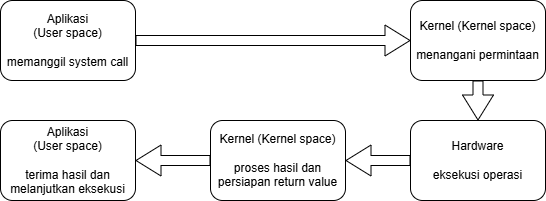

The diagram above was exported from draw.io. Its source (the exported page's mxGraphModel, read from the mxfile embedded in the PNG):
<mxGraphModel dx="1103" dy="526" grid="1" gridSize="10" guides="1" tooltips="1" connect="1" arrows="1" fold="1" page="1" pageScale="1" pageWidth="850" pageHeight="1100" math="0" shadow="0">
  <root>
    <mxCell id="0" />
    <mxCell id="1" parent="0" />
    <mxCell id="owtwlC2BIBMMs-v31UmY-9" value="Aplikasi&lt;div&gt;(User space)&lt;/div&gt;&lt;div&gt;&lt;br&gt;&lt;/div&gt;&lt;div&gt;memanggil system call&lt;/div&gt;" style="rounded=1;whiteSpace=wrap;html=1;" vertex="1" parent="1">
      <mxGeometry x="130" y="120" width="135" height="80" as="geometry" />
    </mxCell>
    <mxCell id="owtwlC2BIBMMs-v31UmY-16" value="Kernel (Kernel space)&lt;div&gt;&lt;br&gt;&lt;/div&gt;&lt;div&gt;menangani permintaan&lt;/div&gt;" style="rounded=1;whiteSpace=wrap;html=1;" vertex="1" parent="1">
      <mxGeometry x="540" y="120" width="135" height="80" as="geometry" />
    </mxCell>
    <mxCell id="owtwlC2BIBMMs-v31UmY-17" value="Hardware&lt;div&gt;&lt;br&gt;&lt;/div&gt;&lt;div&gt;eksekusi operasi&lt;/div&gt;" style="rounded=1;whiteSpace=wrap;html=1;" vertex="1" parent="1">
      <mxGeometry x="540" y="240" width="135" height="80" as="geometry" />
    </mxCell>
    <mxCell id="owtwlC2BIBMMs-v31UmY-18" value="Kernel (Kernel space)&lt;div&gt;&lt;br&gt;&lt;/div&gt;&lt;div&gt;proses hasil dan persiapan return value&lt;/div&gt;" style="rounded=1;whiteSpace=wrap;html=1;" vertex="1" parent="1">
      <mxGeometry x="340" y="240" width="135" height="80" as="geometry" />
    </mxCell>
    <mxCell id="owtwlC2BIBMMs-v31UmY-19" value="Aplikasi&lt;div&gt;(User space)&lt;/div&gt;&lt;div&gt;&lt;br&gt;&lt;/div&gt;&lt;div&gt;terima hasil dan melanjutkan eksekusi&lt;/div&gt;" style="rounded=1;whiteSpace=wrap;html=1;" vertex="1" parent="1">
      <mxGeometry x="130" y="240" width="135" height="80" as="geometry" />
    </mxCell>
    <mxCell id="owtwlC2BIBMMs-v31UmY-20" value="" style="shape=flexArrow;endArrow=classic;html=1;rounded=0;fontSize=12;startSize=8;endSize=8;curved=1;" edge="1" parent="1" source="owtwlC2BIBMMs-v31UmY-9" target="owtwlC2BIBMMs-v31UmY-16">
      <mxGeometry width="50" height="50" relative="1" as="geometry">
        <mxPoint x="540" y="340" as="sourcePoint" />
        <mxPoint x="590" y="290" as="targetPoint" />
      </mxGeometry>
    </mxCell>
    <mxCell id="owtwlC2BIBMMs-v31UmY-21" value="" style="shape=flexArrow;endArrow=classic;html=1;rounded=0;fontSize=12;startSize=8;endSize=8;curved=1;" edge="1" parent="1" source="owtwlC2BIBMMs-v31UmY-16" target="owtwlC2BIBMMs-v31UmY-17">
      <mxGeometry width="50" height="50" relative="1" as="geometry">
        <mxPoint x="494" y="140" as="sourcePoint" />
        <mxPoint x="610" y="220" as="targetPoint" />
      </mxGeometry>
    </mxCell>
    <mxCell id="owtwlC2BIBMMs-v31UmY-22" value="" style="shape=flexArrow;endArrow=classic;html=1;rounded=0;fontSize=12;startSize=8;endSize=8;curved=1;" edge="1" parent="1" source="owtwlC2BIBMMs-v31UmY-17" target="owtwlC2BIBMMs-v31UmY-18">
      <mxGeometry width="50" height="50" relative="1" as="geometry">
        <mxPoint x="658" y="300" as="sourcePoint" />
        <mxPoint x="608" y="500" as="targetPoint" />
      </mxGeometry>
    </mxCell>
    <mxCell id="owtwlC2BIBMMs-v31UmY-23" value="" style="shape=flexArrow;endArrow=classic;html=1;rounded=0;fontSize=12;startSize=8;endSize=8;curved=1;" edge="1" parent="1" source="owtwlC2BIBMMs-v31UmY-18" target="owtwlC2BIBMMs-v31UmY-19">
      <mxGeometry width="50" height="50" relative="1" as="geometry">
        <mxPoint x="530" y="540" as="sourcePoint" />
        <mxPoint x="345" y="540" as="targetPoint" />
      </mxGeometry>
    </mxCell>
  </root>
</mxGraphModel>